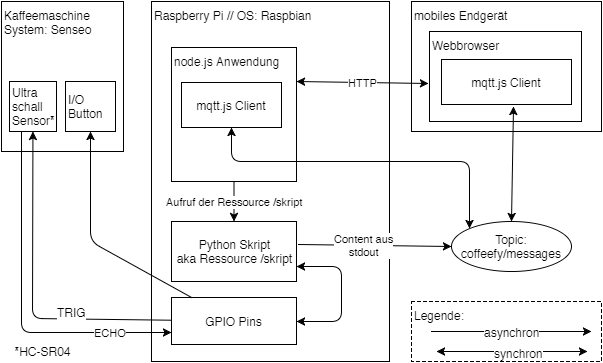

The diagram above was exported from draw.io. Its source (the exported page's mxGraphModel, read from the mxfile embedded in the PNG):
<mxGraphModel dx="480" dy="572" grid="0" gridSize="10" guides="1" tooltips="1" connect="1" arrows="1" fold="0" page="1" pageScale="1" pageWidth="826" pageHeight="1169" background="#ffffff" math="0" shadow="0">
  <root>
    <mxCell id="0" />
    <mxCell id="1" parent="0" />
    <mxCell id="452428e144ba458f-1" value="Kaffeemaschine&lt;div&gt;System: Senseo&lt;/div&gt;" style="whiteSpace=wrap;html=1;verticalAlign=top;align=left;" parent="1" vertex="1">
      <mxGeometry x="40" y="40" width="122" height="150" as="geometry" />
    </mxCell>
    <mxCell id="452428e144ba458f-2" value="&lt;div style=&quot;text-align: left&quot;&gt;&lt;span style=&quot;line-height: 1.2&quot;&gt;mobiles Endgerät&lt;/span&gt;&lt;/div&gt;" style="whiteSpace=wrap;html=1;align=left;verticalAlign=top;" parent="1" vertex="1">
      <mxGeometry x="450" y="40" width="190" height="130" as="geometry" />
    </mxCell>
    <mxCell id="452428e144ba458f-3" value="Webbrowser" style="whiteSpace=wrap;html=1;align=left;verticalAlign=top;" parent="1" vertex="1">
      <mxGeometry x="468" y="70" width="152" height="90" as="geometry" />
    </mxCell>
    <mxCell id="452428e144ba458f-23" value="I/O&lt;div&gt;Button&lt;/div&gt;" style="whiteSpace=wrap;html=1;align=left;" parent="1" vertex="1">
      <mxGeometry x="104" y="120" width="50" height="50" as="geometry" />
    </mxCell>
    <mxCell id="452428e144ba458f-24" value="&lt;div&gt;Ultra&lt;/div&gt;&lt;div&gt;schall&lt;/div&gt;&lt;div&gt;Sensor*&lt;/div&gt;" style="whiteSpace=wrap;html=1;align=left;" parent="1" vertex="1">
      <mxGeometry x="48" y="120" width="47" height="50" as="geometry" />
    </mxCell>
    <mxCell id="452428e144ba458f-10" value="Raspberry Pi // OS: Raspbian" style="whiteSpace=wrap;html=1;align=left;verticalAlign=top;" parent="1" vertex="1">
      <mxGeometry x="190" y="40" width="238" height="360" as="geometry" />
    </mxCell>
    <mxCell id="452428e144ba458f-11" value="GPIO Pins" style="whiteSpace=wrap;html=1;align=center;" parent="1" vertex="1">
      <mxGeometry x="210" y="336" width="125" height="47" as="geometry" />
    </mxCell>
    <mxCell id="452428e144ba458f-12" value="node.js Anwendung" style="whiteSpace=wrap;html=1;align=left;verticalAlign=top;" parent="1" vertex="1">
      <mxGeometry x="210" y="86" width="125" height="134" as="geometry" />
    </mxCell>
    <mxCell id="452428e144ba458f-14" value="" style="endArrow=classic;html=1;exitX=1;exitY=0.75;entryX=1;entryY=0.5;startArrow=classic;startFill=1;" parent="1" source="452428e144ba458f-27" target="452428e144ba458f-11" edge="1">
      <mxGeometry width="50" height="50" relative="1" as="geometry">
        <mxPoint x="455" y="436.66666666666674" as="sourcePoint" />
        <mxPoint x="505" y="320" as="targetPoint" />
        <Array as="points">
          <mxPoint x="380" y="305" />
          <mxPoint x="380" y="360" />
        </Array>
      </mxGeometry>
    </mxCell>
    <mxCell id="452428e144ba458f-21" value="HTTP" style="endArrow=classic;html=1;startArrow=classic;startFill=1;entryX=1;entryY=0.25;exitX=-0.007;exitY=0.578;exitPerimeter=0;" parent="1" source="452428e144ba458f-3" target="452428e144ba458f-12" edge="1">
      <mxGeometry x="258" y="221" width="50" height="50" as="geometry">
        <mxPoint x="451" y="272" as="sourcePoint" />
        <mxPoint x="438" y="260" as="targetPoint" />
      </mxGeometry>
    </mxCell>
    <mxCell id="452428e144ba458f-27" value="Python Skript&lt;div&gt;aka Ressource /skript&lt;/div&gt;" style="whiteSpace=wrap;html=1;" parent="1" vertex="1">
      <mxGeometry x="210" y="260" width="125" height="60" as="geometry" />
    </mxCell>
    <mxCell id="452428e144ba458f-22" value="" style="endArrow=classic;html=1;entryX=0.5;entryY=1;" parent="1" source="452428e144ba458f-11" target="452428e144ba458f-23" edge="1">
      <mxGeometry x="88" y="170" width="50" height="50" as="geometry">
        <mxPoint x="-112" as="sourcePoint" />
        <mxPoint x="-62" y="-50" as="targetPoint" />
        <Array as="points">
          <mxPoint x="129" y="280" />
        </Array>
      </mxGeometry>
    </mxCell>
    <mxCell id="452428e144ba458f-28" value="" style="endArrow=classic;html=1;" parent="1" source="452428e144ba458f-11" target="452428e144ba458f-24" edge="1">
      <mxGeometry width="50" height="50" relative="1" as="geometry">
        <mxPoint x="258" y="490" as="sourcePoint" />
        <mxPoint x="168" y="430" as="targetPoint" />
        <Array as="points">
          <mxPoint x="71" y="357" />
        </Array>
      </mxGeometry>
    </mxCell>
    <mxCell id="452428e144ba458f-29" value="TRIG" style="text;html=1;resizable=0;points=[];align=center;verticalAlign=middle;labelBackgroundColor=#ffffff;" parent="452428e144ba458f-28" vertex="1" connectable="0">
      <mxGeometry x="0.38" y="-1" relative="1" as="geometry">
        <mxPoint x="38" y="79" as="offset" />
      </mxGeometry>
    </mxCell>
    <mxCell id="452428e144ba458f-30" value="ECHO" style="endArrow=classic;html=1;exitX=0.25;exitY=1;entryX=0;entryY=0.75;" parent="1" source="452428e144ba458f-24" target="452428e144ba458f-11" edge="1">
      <mxGeometry x="0.6504" width="50" height="50" relative="1" as="geometry">
        <mxPoint x="258" y="490" as="sourcePoint" />
        <mxPoint x="308" y="440" as="targetPoint" />
        <Array as="points">
          <mxPoint x="60" y="371" />
        </Array>
        <mxPoint as="offset" />
      </mxGeometry>
    </mxCell>
    <mxCell id="452428e144ba458f-31" value="Content aus&lt;div&gt;stdout&lt;/div&gt;" style="endArrow=classic;html=1;exitX=1.016;exitY=0.383;entryX=0;entryY=0.5;exitPerimeter=0;" parent="1" source="452428e144ba458f-27" target="452428e144ba458f-35" edge="1">
      <mxGeometry x="-0.1329" width="50" height="50" relative="1" as="geometry">
        <mxPoint x="468" y="410" as="sourcePoint" />
        <mxPoint x="490" y="280" as="targetPoint" />
        <mxPoint as="offset" />
      </mxGeometry>
    </mxCell>
    <mxCell id="452428e144ba458f-33" value="mqtt.js Client" style="whiteSpace=wrap;html=1;" parent="1" vertex="1">
      <mxGeometry x="220" y="121" width="100" height="45" as="geometry" />
    </mxCell>
    <mxCell id="452428e144ba458f-34" value="mqtt.js Client" style="whiteSpace=wrap;html=1;" parent="1" vertex="1">
      <mxGeometry x="480" y="98" width="130" height="45" as="geometry" />
    </mxCell>
    <mxCell id="452428e144ba458f-35" value="Topic:&lt;div&gt;coffeefy/messages&lt;/div&gt;" style="ellipse;whiteSpace=wrap;html=1;" parent="1" vertex="1">
      <mxGeometry x="490" y="260" width="120" height="50" as="geometry" />
    </mxCell>
    <mxCell id="452428e144ba458f-36" value="" style="endArrow=classic;html=1;exitX=0.5;exitY=1;startArrow=classic;startFill=1;rounded=1;entryX=0;entryY=0;" parent="1" source="452428e144ba458f-33" target="452428e144ba458f-35" edge="1">
      <mxGeometry width="50" height="50" relative="1" as="geometry">
        <mxPoint x="628" y="280" as="sourcePoint" />
        <mxPoint x="490" y="240" as="targetPoint" />
        <Array as="points">
          <mxPoint x="270" y="200" />
          <mxPoint x="508" y="200" />
        </Array>
      </mxGeometry>
    </mxCell>
    <mxCell id="452428e144ba458f-38" value="" style="endArrow=classic;startArrow=classic;html=1;entryX=0.554;entryY=1.044;exitX=0.5;exitY=0;entryPerimeter=0;" parent="1" source="452428e144ba458f-35" target="452428e144ba458f-34" edge="1">
      <mxGeometry width="50" height="50" relative="1" as="geometry">
        <mxPoint x="550" y="250" as="sourcePoint" />
        <mxPoint x="608" y="190" as="targetPoint" />
      </mxGeometry>
    </mxCell>
    <mxCell id="452428e144ba458f-40" value="Aufruf der Ressource /skript" style="endArrow=classic;html=1;" parent="1" source="452428e144ba458f-12" target="452428e144ba458f-27" edge="1">
      <mxGeometry width="50" height="50" relative="1" as="geometry">
        <mxPoint x="323" y="520" as="sourcePoint" />
        <mxPoint x="373" y="470" as="targetPoint" />
      </mxGeometry>
    </mxCell>
    <mxCell id="452428e144ba458f-41" value="*HC-SR04" style="text;html=1;strokeColor=none;fillColor=none;align=center;verticalAlign=middle;whiteSpace=wrap;overflow=hidden;" parent="1" vertex="1">
      <mxGeometry x="48" y="380" width="66" height="20" as="geometry" />
    </mxCell>
    <mxCell id="1d67d390ffefb5cc-1" value="Legende:&lt;div&gt;&lt;br&gt;&lt;/div&gt;" style="whiteSpace=wrap;html=1;align=left;dashed=1;verticalAlign=top;" parent="1" vertex="1">
      <mxGeometry x="450" y="340" width="190" height="60" as="geometry" />
    </mxCell>
    <mxCell id="1d67d390ffefb5cc-3" value="" style="endArrow=classic;html=1;labelBackgroundColor=#ffffff;" parent="1" edge="1">
      <mxGeometry width="50" height="50" relative="1" as="geometry">
        <mxPoint x="470" y="370" as="sourcePoint" />
        <mxPoint x="630" y="370" as="targetPoint" />
      </mxGeometry>
    </mxCell>
    <mxCell id="1d67d390ffefb5cc-4" value="asynchron" style="text;html=1;resizable=0;points=[];align=center;verticalAlign=middle;labelBackgroundColor=#ffffff;" parent="1d67d390ffefb5cc-3" vertex="1" connectable="0">
      <mxGeometry x="0.2762" relative="1" as="geometry">
        <mxPoint x="-22" as="offset" />
      </mxGeometry>
    </mxCell>
    <mxCell id="1d67d390ffefb5cc-5" value="" style="endArrow=classic;startArrow=classic;html=1;labelBackgroundColor=#ffffff;" parent="1" edge="1">
      <mxGeometry width="50" height="50" relative="1" as="geometry">
        <mxPoint x="475" y="390" as="sourcePoint" />
        <mxPoint x="626" y="390" as="targetPoint" />
      </mxGeometry>
    </mxCell>
    <mxCell id="1d67d390ffefb5cc-6" value="synchron" style="text;html=1;resizable=0;points=[];align=center;verticalAlign=middle;labelBackgroundColor=#ffffff;" parent="1d67d390ffefb5cc-5" vertex="1" connectable="0">
      <mxGeometry x="0.0861" y="-1" relative="1" as="geometry">
        <mxPoint as="offset" />
      </mxGeometry>
    </mxCell>
  </root>
</mxGraphModel>